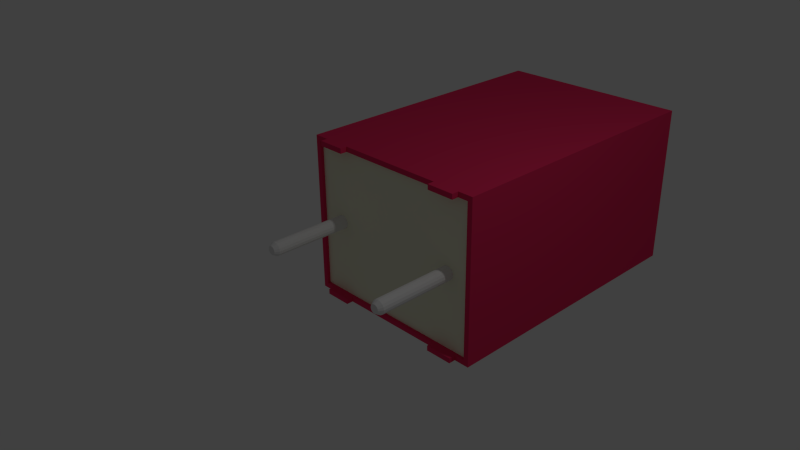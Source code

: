 # Source: 100nF_250V_WIMA_RED.blend  (saved by Blender 2.73.0; exported with 4.5.12 LTS)
import bpy
from mathutils import Matrix  # noqa: F401  (used for matrix-valued properties, if any)

bpy.ops.wm.read_factory_settings(use_empty=True)
scene = bpy.context.scene
scene.name = 'Scene'

# ---- collections
col_collection_1 = bpy.data.collections.new('Collection 1'); scene.collection.children.link(col_collection_1)

# ---- materials (node trees are filled in below, after node groups)
mat_shape_011 = bpy.data.materials.new('Shape.011')
mat_shape_011.alpha_threshold = 0.0
mat_shape_011.use_transparent_shadow = False
mat_shape_011.diffuse_color = (0.8333, 0.8333, 0.8333, 1.0)
mat_shape_011.roughness = 0.5
mat_shape_010 = bpy.data.materials.new('Shape.010')
mat_shape_010.alpha_threshold = 0.0
mat_shape_010.use_transparent_shadow = False
mat_shape_010.diffuse_color = (0.8333, 0.8333, 0.8333, 1.0)
mat_shape_010.roughness = 0.5
mat_shape_009 = bpy.data.materials.new('Shape.009')
mat_shape_009.alpha_threshold = 0.0
mat_shape_009.use_transparent_shadow = False
mat_shape_009.diffuse_color = (0.9, 0.9, 0.7, 1.0)
mat_shape_009.roughness = 0.5
mat_shape_008 = bpy.data.materials.new('Shape.008')
mat_shape_008.alpha_threshold = 0.0
mat_shape_008.use_transparent_shadow = False
mat_shape_008.diffuse_color = (0.7866, 0.0307, 0.1154, 1.0)
mat_shape_008.roughness = 0.5
mat_shape_007 = bpy.data.materials.new('Shape.007')
mat_shape_007.alpha_threshold = 0.0
mat_shape_007.use_transparent_shadow = False
mat_shape_007.diffuse_color = (0.7866, 0.0307, 0.1154, 1.0)
mat_shape_007.roughness = 0.5
mat_shape_006 = bpy.data.materials.new('Shape.006')
mat_shape_006.alpha_threshold = 0.0
mat_shape_006.use_transparent_shadow = False
mat_shape_006.diffuse_color = (0.7866, 0.0307, 0.1154, 1.0)
mat_shape_006.roughness = 0.5
mat_shape_005 = bpy.data.materials.new('Shape.005')
mat_shape_005.alpha_threshold = 0.0
mat_shape_005.use_transparent_shadow = False
mat_shape_005.diffuse_color = (0.7866, 0.0307, 0.1154, 1.0)
mat_shape_005.roughness = 0.5
mat_shape_004 = bpy.data.materials.new('Shape.004')
mat_shape_004.alpha_threshold = 0.0
mat_shape_004.use_transparent_shadow = False
mat_shape_004.diffuse_color = (0.7866, 0.0307, 0.1154, 1.0)
mat_shape_004.roughness = 0.5
mat_shape_003 = bpy.data.materials.new('Shape.003')
mat_shape_003.alpha_threshold = 0.0
mat_shape_003.use_transparent_shadow = False
mat_shape_003.diffuse_color = (1.0, 1.0, 1.0, 1.0)
mat_shape_003.roughness = 0.5
mat_shape_002 = bpy.data.materials.new('Shape.002')
mat_shape_002.alpha_threshold = 0.0
mat_shape_002.use_transparent_shadow = False
mat_shape_002.diffuse_color = (1.0, 1.0, 1.0, 1.0)
mat_shape_002.roughness = 0.5
mat_shape_001 = bpy.data.materials.new('Shape.001')
mat_shape_001.alpha_threshold = 0.0
mat_shape_001.use_transparent_shadow = False
mat_shape_001.diffuse_color = (1.0, 1.0, 1.0, 1.0)
mat_shape_001.roughness = 0.5
mat_shape = bpy.data.materials.new('Shape')
mat_shape.alpha_threshold = 0.0
mat_shape.use_transparent_shadow = False
mat_shape.diffuse_color = (1.0, 1.0, 1.0, 1.0)
mat_shape.roughness = 0.5

# ---- material node trees

# ---- world
world_world = bpy.data.worlds.new('World'); scene.world = world_world
world_world.color = (0.05088, 0.05088, 0.05088)
world_world.use_sun_shadow = False
world_world.sun_shadow_jitter_overblur = 0.0
world_world.cycles.sampling_method = 'MANUAL'
world_world.cycles.sample_map_resolution = 256

# ---- cameras
cam_camera = bpy.data.cameras.new('Camera')
cam_camera.clip_end = 100.0
cam_camera.lens = 35.0
cam_camera.sensor_width = 32.0
cam_camera.sensor_height = 18.0
cam_camera.ortho_scale = 7.314
cam_camera.dof.focus_distance = 0.0
cam_camera.dof.aperture_fstop = 128.0

# ---- lights
light_lamp = bpy.data.lights.new('Lamp', 'POINT')
light_lamp.transmission_factor = 0.0
light_lamp.cutoff_distance = 30.0
light_lamp.energy = 100.0
light_lamp.shadow_buffer_clip_start = 1.001
light_lamp.shadow_soft_size = 0.1
light_lamp.shadow_maximum_resolution = 0.006
light_lamp.use_absolute_resolution = True
light_lamp.cycles.use_multiple_importance_sampling = False

# ---- meshes
me_shapeindexedfaceset = bpy.data.meshes.new('ShapeIndexedFaceSet')
me_shapeindexedfaceset.from_pydata([(0.0, 0.0, 0.0), (1.1, 7.259e-17, 0.3253), (1.092, -0.03827, 0.3253), (1.071, -0.07071, 0.3253), (1.038, -0.09239, 0.3253), (1.0, -0.1, 0.3253), (0.9617, -0.09239, 0.3253), (0.9293, -0.07071, 0.3253), (0.9076, -0.03827, 0.3253), (0.9, 6.035e-17, 0.3253), (0.9076, 0.03827, 0.3253), (0.9293, 0.07071, 0.3253), (0.9617, 0.09239, 0.3253), (1.0, 0.1, 0.3253), (1.038, 0.09239, 0.3253), (1.071, 0.07071, 0.3253), (1.092, 0.03827, 0.3253), (1.1, -4.987e-17, -0.8247), (1.092, -0.03827, -0.8247), (1.071, -0.07071, -0.8247), (1.038, -0.09239, -0.8247), (1.0, -0.1, -0.8247), (0.9617, -0.09239, -0.8247), (0.9293, -0.07071, -0.8247), (0.9076, -0.03827, -0.8247), (0.9, -6.211e-17, -0.8247), (0.9076, 0.03827, -0.8247), (0.9293, 0.07071, -0.8247), (0.9617, 0.09239, -0.8247), (1.0, 0.1, -0.8247), (1.038, 0.09239, -0.8247), (1.071, 0.07071, -0.8247), (1.092, 0.03827, -0.8247), (1.063, -4.513e-17, -0.8846), (1.058, -0.02403, -0.8846), (1.044, -0.04441, -0.8846), (1.024, -0.05802, -0.8846), (1.0, -0.0628, -0.8846), (0.976, -0.05802, -0.8846), (0.9556, -0.04441, -0.8846), (0.942, -0.02403, -0.8846), (0.9372, -6.317e-17, -0.8846), (0.942, 0.02403, -0.8846), (0.9556, 0.04441, -0.8846), (0.976, 0.05802, -0.8846), (1.0, 0.0628, -0.8846), (1.024, 0.05802, -0.8846), (1.044, 0.04441, -0.8846), (1.058, 0.02403, -0.8846)], [], [(1, 2, 18, 17), (1, 16, 15), (1, 15, 14), (1, 14, 13), (1, 13, 12), (1, 12, 11), (1, 11, 10), (1, 10, 9), (1, 9, 8), (1, 8, 7), (1, 7, 6), (1, 6, 5), (1, 5, 4), (1, 4, 3), (1, 3, 2), (1, 17, 32, 16), (2, 3, 19, 18), (3, 4, 20, 19), (4, 5, 21, 20), (5, 6, 22, 21), (6, 7, 23, 22), (7, 8, 24, 23), (8, 9, 25, 24), (9, 10, 26, 25), (10, 11, 27, 26), (11, 12, 28, 27), (12, 13, 29, 28), (13, 14, 30, 29), (14, 15, 31, 30), (15, 16, 32, 31), (17, 18, 34, 33), (17, 33, 48, 32), (18, 19, 35, 34), (19, 20, 36, 35), (20, 21, 37, 36), (21, 22, 38, 37), (22, 23, 39, 38), (23, 24, 40, 39), (24, 25, 41, 40), (25, 26, 42, 41), (26, 27, 43, 42), (27, 28, 44, 43), (28, 29, 45, 44), (29, 30, 46, 45), (30, 31, 47, 46), (31, 32, 48, 47), (33, 34, 35), (33, 35, 36), (33, 36, 37), (33, 37, 38), (33, 38, 39), (33, 39, 40), (33, 40, 41), (33, 41, 42), (33, 42, 43), (33, 43, 44), (33, 44, 45), (33, 45, 46), (33, 46, 47), (33, 47, 48)])
me_shapeindexedfaceset.materials.append(mat_shape_011)
me_shapeindexedfaceset.use_remesh_preserve_volume = False
me_shapeindexedfaceset.use_remesh_preserve_attributes = False
me_shapeindexedfaceset.use_mirror_vertex_groups = False
me_shapeindexedfaceset.update()
me_shapeindexedfaceset_011 = bpy.data.meshes.new('ShapeIndexedFaceSet.011')
me_shapeindexedfaceset_011.from_pydata([(0.0, 0.0, 0.0), (-0.9, 7.259e-17, 0.3253), (-0.9076, -0.03827, 0.3253), (-0.9293, -0.07071, 0.3253), (-0.9617, -0.09239, 0.3253), (-1.0, -0.1, 0.3253), (-1.038, -0.09239, 0.3253), (-1.071, -0.07071, 0.3253), (-1.092, -0.03827, 0.3253), (-1.1, 6.035e-17, 0.3253), (-1.092, 0.03827, 0.3253), (-1.071, 0.07071, 0.3253), (-1.038, 0.09239, 0.3253), (-1.0, 0.1, 0.3253), (-0.9617, 0.09239, 0.3253), (-0.9293, 0.07071, 0.3253), (-0.9076, 0.03827, 0.3253), (-0.9, -4.987e-17, -0.8247), (-0.9076, -0.03827, -0.8247), (-0.9293, -0.07071, -0.8247), (-0.9617, -0.09239, -0.8247), (-1.0, -0.1, -0.8247), (-1.038, -0.09239, -0.8247), (-1.071, -0.07071, -0.8247), (-1.092, -0.03827, -0.8247), (-1.1, -6.211e-17, -0.8247), (-1.092, 0.03827, -0.8247), (-1.071, 0.07071, -0.8247), (-1.038, 0.09239, -0.8247), (-1.0, 0.1, -0.8247), (-0.9617, 0.09239, -0.8247), (-0.9293, 0.07071, -0.8247), (-0.9076, 0.03827, -0.8247), (-0.9372, -9.724e-17, -0.8846), (-0.942, -0.02403, -0.8846), (-0.9556, -0.04441, -0.8846), (-0.976, -0.05802, -0.8846), (-1.0, -0.0628, -0.8846), (-1.024, -0.05802, -0.8846), (-1.044, -0.04441, -0.8846), (-1.058, -0.02403, -0.8846), (-1.063, -6.317e-17, -0.8846), (-1.058, 0.02403, -0.8846), (-1.044, 0.04441, -0.8846), (-1.024, 0.05802, -0.8846), (-1.0, 0.0628, -0.8846), (-0.976, 0.05802, -0.8846), (-0.9556, 0.04441, -0.8846), (-0.942, 0.02403, -0.8846)], [], [(1, 2, 18, 17), (1, 16, 15), (1, 15, 14), (1, 14, 13), (1, 13, 12), (1, 12, 11), (1, 11, 10), (1, 10, 9), (1, 9, 8), (1, 8, 7), (1, 7, 6), (1, 6, 5), (1, 5, 4), (1, 4, 3), (1, 3, 2), (1, 17, 32, 16), (2, 3, 19, 18), (3, 4, 20, 19), (4, 5, 21, 20), (5, 6, 22, 21), (6, 7, 23, 22), (7, 8, 24, 23), (8, 9, 25, 24), (9, 10, 26, 25), (10, 11, 27, 26), (11, 12, 28, 27), (12, 13, 29, 28), (13, 14, 30, 29), (14, 15, 31, 30), (15, 16, 32, 31), (17, 18, 34, 33), (17, 33, 48, 32), (18, 19, 35, 34), (19, 20, 36, 35), (20, 21, 37, 36), (21, 22, 38, 37), (22, 23, 39, 38), (23, 24, 40, 39), (24, 25, 41, 40), (25, 26, 42, 41), (26, 27, 43, 42), (27, 28, 44, 43), (28, 29, 45, 44), (29, 30, 46, 45), (30, 31, 47, 46), (31, 32, 48, 47), (33, 34, 35), (33, 35, 36), (33, 36, 37), (33, 37, 38), (33, 38, 39), (33, 39, 40), (33, 40, 41), (33, 41, 42), (33, 42, 43), (33, 43, 44), (33, 44, 45), (33, 45, 46), (33, 46, 47), (33, 47, 48)])
me_shapeindexedfaceset_011.materials.append(mat_shape_010)
me_shapeindexedfaceset_011.use_remesh_preserve_volume = False
me_shapeindexedfaceset_011.use_remesh_preserve_attributes = False
me_shapeindexedfaceset_011.use_mirror_vertex_groups = False
me_shapeindexedfaceset_011.update()
me_shapeindexedfaceset_010 = bpy.data.meshes.new('ShapeIndexedFaceSet.010')
me_shapeindexedfaceset_010.from_pydata([(0.0, 0.0, 0.0), (-1.35, -1.105, 0.3253), (-1.35, 1.105, 0.3253), (1.35, 1.105, 0.3253), (1.35, -1.105, 0.3253)], [], [(1, 2, 3, 4)])
me_shapeindexedfaceset_010.materials.append(mat_shape_009)
me_shapeindexedfaceset_010.use_remesh_preserve_volume = False
me_shapeindexedfaceset_010.use_remesh_preserve_attributes = False
me_shapeindexedfaceset_010.use_mirror_vertex_groups = False
me_shapeindexedfaceset_010.update()
me_shapeindexedfaceset_009 = bpy.data.meshes.new('ShapeIndexedFaceSet.009')
me_shapeindexedfaceset_009.from_pydata([(0.0, 0.0, 0.0), (-1.425, -1.18, 4.505), (-1.425, 1.18, 4.505), (1.425, 1.18, 4.505), (1.425, -1.18, 4.505), (-1.425, -1.18, 0.2753), (-1.425, 1.18, 0.2753), (1.425, 1.18, 0.2753), (1.425, -1.18, 0.2753), (-1.35, -1.105, 0.2753), (-1.35, 1.105, 0.2753), (1.35, 1.105, 0.2753), (1.35, -1.105, 0.2753), (-1.35, -1.105, 0.3253), (-1.35, 1.105, 0.3253), (1.35, 1.105, 0.3253), (1.35, -1.105, 0.3253)], [], [(1, 2, 6, 5), (1, 4, 3, 2), (1, 5, 8, 4), (2, 3, 7, 6), (3, 4, 8, 7), (5, 6, 10, 9), (5, 9, 12, 8), (6, 7, 11, 10), (7, 8, 12, 11), (9, 10, 14, 13), (9, 13, 16, 12), (10, 11, 15, 14), (11, 12, 16, 15)])
me_shapeindexedfaceset_009.materials.append(mat_shape_008)
me_shapeindexedfaceset_009.use_remesh_preserve_volume = False
me_shapeindexedfaceset_009.use_remesh_preserve_attributes = False
me_shapeindexedfaceset_009.use_mirror_vertex_groups = False
me_shapeindexedfaceset_009.update()
me_shapeindexedfaceset_008 = bpy.data.meshes.new('ShapeIndexedFaceSet.008')
me_shapeindexedfaceset_008.from_pydata([(0.0, 0.0, 0.0), (0.8, 1.105, 0.2753), (0.8, 1.18, 0.2753), (1.2, 1.18, 0.2753), (1.2, 1.105, 0.2753), (0.8, 1.105, 0.1753), (0.8, 1.18, 0.1753), (1.2, 1.18, 0.1753), (1.2, 1.105, 0.1753)], [], [(1, 2, 6, 5), (1, 4, 3, 2), (1, 5, 8, 4), (2, 3, 7, 6), (3, 4, 8, 7), (5, 6, 7, 8)])
me_shapeindexedfaceset_008.materials.append(mat_shape_007)
me_shapeindexedfaceset_008.use_remesh_preserve_volume = False
me_shapeindexedfaceset_008.use_remesh_preserve_attributes = False
me_shapeindexedfaceset_008.use_mirror_vertex_groups = False
me_shapeindexedfaceset_008.update()
me_shapeindexedfaceset_007 = bpy.data.meshes.new('ShapeIndexedFaceSet.007')
me_shapeindexedfaceset_007.from_pydata([(0.0, 0.0, 0.0), (-1.2, 1.105, 0.2753), (-1.2, 1.18, 0.2753), (-0.8, 1.18, 0.2753), (-0.8, 1.105, 0.2753), (-1.2, 1.105, 0.1753), (-1.2, 1.18, 0.1753), (-0.8, 1.18, 0.1753), (-0.8, 1.105, 0.1753)], [], [(1, 2, 6, 5), (1, 4, 3, 2), (1, 5, 8, 4), (2, 3, 7, 6), (3, 4, 8, 7), (5, 6, 7, 8)])
me_shapeindexedfaceset_007.materials.append(mat_shape_006)
me_shapeindexedfaceset_007.use_remesh_preserve_volume = False
me_shapeindexedfaceset_007.use_remesh_preserve_attributes = False
me_shapeindexedfaceset_007.use_mirror_vertex_groups = False
me_shapeindexedfaceset_007.update()
me_shapeindexedfaceset_006 = bpy.data.meshes.new('ShapeIndexedFaceSet.006')
me_shapeindexedfaceset_006.from_pydata([(0.0, 0.0, 0.0), (0.8, -1.18, 0.2753), (0.8, -1.105, 0.2753), (1.2, -1.105, 0.2753), (1.2, -1.18, 0.2753), (0.8, -1.18, 0.1753), (0.8, -1.105, 0.1753), (1.2, -1.105, 0.1753), (1.2, -1.18, 0.1753)], [], [(1, 2, 6, 5), (1, 4, 3, 2), (1, 5, 8, 4), (2, 3, 7, 6), (3, 4, 8, 7), (5, 6, 7, 8)])
me_shapeindexedfaceset_006.materials.append(mat_shape_005)
me_shapeindexedfaceset_006.use_remesh_preserve_volume = False
me_shapeindexedfaceset_006.use_remesh_preserve_attributes = False
me_shapeindexedfaceset_006.use_mirror_vertex_groups = False
me_shapeindexedfaceset_006.update()
me_shapeindexedfaceset_005 = bpy.data.meshes.new('ShapeIndexedFaceSet.005')
me_shapeindexedfaceset_005.from_pydata([(0.0, 0.0, 0.0), (-1.2, -1.18, 0.2753), (-1.2, -1.105, 0.2753), (-0.8, -1.105, 0.2753), (-0.8, -1.18, 0.2753), (-1.2, -1.18, 0.1753), (-1.2, -1.105, 0.1753), (-0.8, -1.105, 0.1753), (-0.8, -1.18, 0.1753)], [], [(1, 2, 6, 5), (1, 4, 3, 2), (1, 5, 8, 4), (2, 3, 7, 6), (3, 4, 8, 7), (5, 6, 7, 8)])
me_shapeindexedfaceset_005.materials.append(mat_shape_004)
me_shapeindexedfaceset_005.use_remesh_preserve_volume = False
me_shapeindexedfaceset_005.use_remesh_preserve_attributes = False
me_shapeindexedfaceset_005.use_mirror_vertex_groups = False
me_shapeindexedfaceset_005.update()
me_shapeindexedfaceset_004 = bpy.data.meshes.new('ShapeIndexedFaceSet.004')
me_shapeindexedfaceset_004.from_pydata([(0.0, 0.0, 0.0), (-0.5721, -1.184, 3.502), (-0.6957, -1.184, 3.502), (-0.742, -1.184, 3.492), (-0.758, -1.184, 3.454), (-0.6957, -1.184, 3.407), (-0.6457, -1.184, 3.407), (-0.6787, -1.184, 3.15), (-0.7505, -1.184, 3.364), (-0.8487, -1.184, 3.364), (-0.9204, -1.184, 3.15), (-0.9544, -1.184, 3.407), (-0.9091, -1.184, 3.407), (-0.8458, -1.184, 3.454), (-0.9091, -1.184, 3.502), (-1.033, -1.184, 3.502), (-1.079, -1.184, 3.491), (-1.095, -1.184, 3.453), (-1.052, -1.184, 3.407), (-0.9931, -1.184, 2.951), (-0.8883, -1.184, 2.951), (-0.8024, -1.184, 3.213), (-0.7146, -1.184, 2.951), (-0.6108, -1.184, 2.951), (-0.5541, -1.184, 3.407), (-0.5098, -1.184, 3.454), (-0.5721, -1.089, 3.502), (-0.6957, -1.089, 3.502), (-0.742, -1.089, 3.492), (-0.758, -1.089, 3.454), (-0.6957, -1.089, 3.407), (-0.6457, -1.089, 3.407), (-0.6787, -1.089, 3.15), (-0.7505, -1.089, 3.364), (-0.8487, -1.089, 3.364), (-0.9204, -1.089, 3.15), (-0.9544, -1.089, 3.407), (-0.9091, -1.089, 3.407), (-0.8458, -1.089, 3.454), (-0.9091, -1.089, 3.502), (-1.033, -1.089, 3.502), (-1.079, -1.089, 3.491), (-1.095, -1.089, 3.453), (-1.052, -1.089, 3.407), (-0.9931, -1.089, 2.951), (-0.8883, -1.089, 2.951), (-0.8024, -1.089, 3.213), (-0.7146, -1.089, 2.951), (-0.6108, -1.089, 2.951), (-0.5541, -1.089, 3.407), (-0.5098, -1.089, 3.454), (-0.09347, -1.184, 3.046), (-0.1888, -1.184, 3.046), (-0.1888, -1.184, 3.407), (-0.09347, -1.184, 3.407), (-0.03116, -1.184, 3.454), (-0.04721, -1.184, 3.492), (-0.09347, -1.184, 3.502), (-0.3786, -1.184, 3.502), (-0.4248, -1.184, 3.492), (-0.4409, -1.184, 3.454), (-0.3786, -1.184, 3.407), (-0.2832, -1.184, 3.407), (-0.2832, -1.184, 3.046), (-0.3786, -1.184, 3.046), (-0.4248, -1.184, 3.036), (-0.4409, -1.184, 2.998), (-0.3786, -1.184, 2.951), (-0.09347, -1.184, 2.951), (-0.03116, -1.184, 2.998), (-0.04721, -1.184, 3.036), (-0.09347, -1.089, 3.046), (-0.1888, -1.089, 3.046), (-0.1888, -1.089, 3.407), (-0.09347, -1.089, 3.407), (-0.03116, -1.089, 3.454), (-0.04721, -1.089, 3.492), (-0.09347, -1.089, 3.502), (-0.3786, -1.089, 3.502), (-0.4248, -1.089, 3.492), (-0.4409, -1.089, 3.454), (-0.3786, -1.089, 3.407), (-0.2832, -1.089, 3.407), (-0.2832, -1.089, 3.046), (-0.3786, -1.089, 3.046), (-0.4248, -1.089, 3.036), (-0.4409, -1.089, 2.998), (-0.3786, -1.089, 2.951), (-0.09347, -1.089, 2.951), (-0.03116, -1.089, 2.998), (-0.04721, -1.089, 3.036), (0.388, -1.184, 2.998), (0.4503, -1.184, 2.951), (0.573, -1.184, 2.951), (0.6353, -1.184, 2.998), (0.5777, -1.184, 3.046), (0.5777, -1.184, 3.407), (0.6268, -1.184, 3.454), (0.5645, -1.184, 3.502), (0.4607, -1.184, 3.502), (0.3332, -1.184, 3.22), (0.203, -1.184, 3.502), (0.09628, -1.184, 3.502), (0.05097, -1.184, 3.487), (0.03775, -1.184, 3.454), (0.08684, -1.184, 3.406), (0.08684, -1.184, 3.046), (0.02925, -1.184, 2.998), (0.0925, -1.184, 2.951), (0.2143, -1.184, 2.951), (0.2766, -1.184, 2.998), (0.261, -1.184, 3.036), (0.2143, -1.184, 3.046), (0.1812, -1.184, 3.046), (0.1812, -1.184, 3.318), (0.2926, -1.184, 3.081), (0.3785, -1.184, 3.081), (0.4833, -1.184, 3.318), (0.4833, -1.184, 3.046), (0.4503, -1.184, 3.046), (0.404, -1.184, 3.036), (0.388, -1.089, 2.998), (0.4503, -1.089, 2.951), (0.573, -1.089, 2.951), (0.6353, -1.089, 2.998), (0.5777, -1.089, 3.046), (0.5777, -1.089, 3.407), (0.6268, -1.089, 3.454), (0.5645, -1.089, 3.502), (0.4607, -1.089, 3.502), (0.3332, -1.089, 3.22), (0.203, -1.089, 3.502), (0.09628, -1.089, 3.502), (0.05097, -1.089, 3.487), (0.03775, -1.089, 3.454), (0.08684, -1.089, 3.406), (0.08684, -1.089, 3.046), (0.02925, -1.089, 2.998), (0.0925, -1.089, 2.951), (0.2143, -1.089, 2.951), (0.2766, -1.089, 2.998), (0.261, -1.089, 3.036), (0.2143, -1.089, 3.046), (0.1812, -1.089, 3.046), (0.1812, -1.089, 3.318), (0.2926, -1.089, 3.081), (0.3785, -1.089, 3.081), (0.4833, -1.089, 3.318), (0.4833, -1.089, 3.046), (0.4503, -1.089, 3.046), (0.404, -1.089, 3.036), (0.944, -1.184, 2.998), (1.006, -1.184, 2.951), (1.138, -1.184, 2.951), (1.2, -1.184, 2.998), (1.136, -1.184, 3.046), (0.9478, -1.184, 3.502), (0.7439, -1.184, 3.502), (0.6971, -1.184, 3.492), (0.6806, -1.184, 3.454), (0.7439, -1.184, 3.407), (0.8033, -1.184, 3.407), (0.657, -1.184, 3.046), (0.6103, -1.184, 3.036), (0.5938, -1.184, 2.998), (0.6561, -1.184, 2.951), (0.7816, -1.184, 2.951), (0.8439, -1.184, 2.998), (0.7816, -1.184, 3.046), (0.7599, -1.184, 3.046), (0.7816, -1.184, 3.1), (1.006, -1.184, 3.1), (1.028, -1.184, 3.046), (1.006, -1.184, 3.046), (0.96, -1.184, 3.036), (0.9676, -1.184, 3.195), (0.8194, -1.184, 3.195), (0.894, -1.184, 3.376), (0.944, -1.089, 2.998), (1.006, -1.089, 2.951), (1.138, -1.089, 2.951), (1.2, -1.089, 2.998), (1.136, -1.089, 3.046), (0.9478, -1.089, 3.502), (0.7439, -1.089, 3.502), (0.6971, -1.089, 3.492), (0.6806, -1.089, 3.454), (0.7439, -1.089, 3.407), (0.8033, -1.089, 3.407), (0.657, -1.089, 3.046), (0.6103, -1.089, 3.036), (0.5938, -1.089, 2.998), (0.6561, -1.089, 2.951), (0.7816, -1.089, 2.951), (0.8439, -1.089, 2.998), (0.7816, -1.089, 3.046), (0.7599, -1.089, 3.046), (0.7816, -1.089, 3.1), (1.006, -1.089, 3.1), (1.028, -1.089, 3.046), (1.006, -1.089, 3.046), (0.96, -1.089, 3.036), (0.9676, -1.089, 3.195), (0.8194, -1.089, 3.195), (0.894, -1.089, 3.376)], [], [(1, 2, 6, 24), (1, 24, 25), (1, 25, 50, 26), (1, 26, 27, 2), (2, 3, 4, 5), (2, 5, 6), (2, 27, 28, 3), (3, 28, 29, 4), (4, 29, 30, 5), (5, 30, 31, 6), (6, 7, 23, 24), (6, 31, 32, 7), (7, 8, 21, 22), (7, 22, 23), (7, 32, 33, 8), (8, 9, 21), (8, 33, 34, 9), (9, 10, 20, 21), (9, 34, 35, 10), (10, 11, 18, 19), (10, 19, 20), (10, 35, 36, 11), (11, 12, 13, 14), (11, 14, 15, 18), (11, 36, 37, 12), (12, 37, 38, 13), (13, 38, 39, 14), (14, 39, 40, 15), (15, 16, 17, 18), (15, 40, 41, 16), (16, 41, 42, 17), (17, 42, 43, 18), (18, 43, 44, 19), (19, 44, 45, 20), (20, 45, 46, 21), (21, 46, 47, 22), (22, 47, 48, 23), (23, 48, 49, 24), (24, 49, 50, 25), (26, 49, 31, 27), (26, 50, 49), (27, 30, 29, 28), (27, 31, 30), (31, 49, 48, 32), (32, 47, 46, 33), (32, 48, 47), (33, 46, 34), (34, 46, 45, 35), (35, 44, 43, 36), (35, 45, 44), (36, 39, 38, 37), (36, 43, 40, 39), (40, 43, 42, 41), (51, 52, 68), (51, 68, 69, 70), (51, 70, 90, 71), (51, 71, 72, 52), (52, 53, 62, 63), (52, 63, 67, 68), (52, 72, 73, 53), (53, 54, 57), (53, 57, 58, 62), (53, 73, 74, 54), (54, 55, 56, 57), (54, 74, 75, 55), (55, 75, 76, 56), (56, 76, 77, 57), (57, 77, 78, 58), (58, 59, 60, 61), (58, 61, 62), (58, 78, 79, 59), (59, 79, 80, 60), (60, 80, 81, 61), (61, 81, 82, 62), (62, 82, 83, 63), (63, 64, 67), (63, 83, 84, 64), (64, 65, 66, 67), (64, 84, 85, 65), (65, 85, 86, 66), (66, 86, 87, 67), (67, 87, 88, 68), (68, 88, 89, 69), (69, 89, 90, 70), (71, 88, 72), (71, 90, 89, 88), (72, 83, 82, 73), (72, 88, 87, 83), (73, 77, 74), (73, 82, 78, 77), (74, 77, 76, 75), (78, 81, 80, 79), (78, 82, 81), (83, 87, 84), (84, 87, 86, 85), (91, 92, 119, 120), (91, 120, 150, 121), (91, 121, 122, 92), (92, 93, 95, 118), (92, 118, 119), (92, 122, 123, 93), (93, 94, 95), (93, 123, 124, 94), (94, 124, 125, 95), (95, 96, 117, 118), (95, 125, 126, 96), (96, 97, 98), (96, 98, 99, 117), (96, 126, 127, 97), (97, 127, 128, 98), (98, 128, 129, 99), (99, 100, 116, 117), (99, 129, 130, 100), (100, 101, 114, 115), (100, 115, 116), (100, 130, 131, 101), (101, 102, 105, 114), (101, 131, 132, 102), (102, 103, 104, 105), (102, 132, 133, 103), (103, 133, 134, 104), (104, 134, 135, 105), (105, 106, 113, 114), (105, 135, 136, 106), (106, 107, 108), (106, 108, 109, 113), (106, 136, 137, 107), (107, 137, 138, 108), (108, 138, 139, 109), (109, 110, 111, 112), (109, 112, 113), (109, 139, 140, 110), (110, 140, 141, 111), (111, 141, 142, 112), (112, 142, 143, 113), (113, 143, 144, 114), (114, 144, 145, 115), (115, 145, 146, 116), (116, 146, 147, 117), (117, 147, 148, 118), (118, 148, 149, 119), (119, 149, 150, 120), (121, 150, 149, 122), (122, 148, 125, 123), (122, 149, 148), (123, 125, 124), (125, 148, 147, 126), (126, 128, 127), (126, 147, 129, 128), (129, 147, 146, 130), (130, 145, 144, 131), (130, 146, 145), (131, 144, 135, 132), (132, 135, 134, 133), (135, 144, 143, 136), (136, 138, 137), (136, 143, 139, 138), (139, 142, 141, 140), (139, 143, 142), (151, 152, 173, 174), (151, 174, 201, 178), (151, 178, 179, 152), (152, 153, 155, 172), (152, 172, 173), (152, 179, 180, 153), (153, 154, 155), (153, 180, 181, 154), (154, 181, 182, 155), (155, 156, 175, 171), (155, 171, 172), (155, 182, 183, 156), (156, 157, 161, 177), (156, 177, 175), (156, 183, 184, 157), (157, 158, 159, 160), (157, 160, 161), (157, 184, 185, 158), (158, 185, 186, 159), (159, 186, 187, 160), (160, 187, 188, 161), (161, 162, 170, 176), (161, 176, 177), (161, 188, 189, 162), (162, 163, 164, 165), (162, 165, 166, 169), (162, 169, 170), (162, 189, 190, 163), (163, 190, 191, 164), (164, 191, 192, 165), (165, 192, 193, 166), (166, 167, 168, 169), (166, 193, 194, 167), (167, 194, 195, 168), (168, 195, 196, 169), (169, 196, 197, 170), (170, 171, 175, 176), (170, 197, 198, 171), (171, 198, 199, 172), (172, 199, 200, 173), (173, 200, 201, 174), (175, 177, 204, 202), (175, 202, 203, 176), (176, 203, 204, 177), (178, 201, 200, 179), (179, 199, 182, 180), (179, 200, 199), (180, 182, 181), (182, 198, 202, 183), (182, 199, 198), (183, 202, 204), (183, 204, 188, 184), (184, 187, 186, 185), (184, 188, 187), (188, 203, 197, 189), (188, 204, 203), (189, 192, 191, 190), (189, 196, 193, 192), (189, 197, 196), (193, 196, 195, 194), (197, 203, 202, 198)])
me_shapeindexedfaceset_004.materials.append(mat_shape_003)
me_shapeindexedfaceset_004.use_remesh_preserve_volume = False
me_shapeindexedfaceset_004.use_remesh_preserve_attributes = False
me_shapeindexedfaceset_004.use_mirror_vertex_groups = False
me_shapeindexedfaceset_004.update()
me_shapeindexedfaceset_003 = bpy.data.meshes.new('ShapeIndexedFaceSet.003')
me_shapeindexedfaceset_003.from_pydata([(0.0, 0.0, 0.0), (-0.5139, -1.184, 2.729), (-0.6199, -1.184, 2.693), (-0.6836, -1.184, 2.604), (-0.7032, -1.184, 2.485), (-0.7032, -1.184, 2.402), (-0.6548, -1.184, 2.23), (-0.5139, -1.184, 2.159), (-0.4078, -1.184, 2.194), (-0.3441, -1.184, 2.283), (-0.3245, -1.184, 2.402), (-0.3245, -1.184, 2.485), (-0.3729, -1.184, 2.658), (-0.616, -1.184, 2.491), (-0.588, -1.184, 2.6), (-0.5139, -1.184, 2.641), (-0.4397, -1.184, 2.6), (-0.4118, -1.184, 2.491), (-0.4118, -1.184, 2.396), (-0.4397, -1.184, 2.287), (-0.5139, -1.184, 2.246), (-0.588, -1.184, 2.287), (-0.616, -1.184, 2.396), (-0.5139, -1.097, 2.729), (-0.6199, -1.097, 2.693), (-0.6836, -1.097, 2.604), (-0.7032, -1.097, 2.485), (-0.7032, -1.097, 2.402), (-0.6548, -1.097, 2.23), (-0.5139, -1.097, 2.159), (-0.4078, -1.097, 2.194), (-0.3441, -1.097, 2.283), (-0.3245, -1.097, 2.402), (-0.3245, -1.097, 2.485), (-0.3729, -1.097, 2.658), (-0.616, -1.097, 2.491), (-0.588, -1.097, 2.6), (-0.5139, -1.097, 2.641), (-0.4397, -1.097, 2.6), (-0.4118, -1.097, 2.491), (-0.4118, -1.097, 2.396), (-0.4397, -1.097, 2.287), (-0.5139, -1.097, 2.246), (-0.588, -1.097, 2.287), (-0.616, -1.097, 2.396), (-0.06099, -1.184, 2.289), (-0.1212, -1.184, 2.075), (-0.1238, -1.184, 2.059), (-0.116, -1.184, 2.042), (-0.09676, -1.184, 2.034), (-0.06884, -1.184, 2.055), (0.05419, -1.184, 2.289), (-0.06099, -1.097, 2.289), (-0.1212, -1.097, 2.075), (-0.1238, -1.097, 2.059), (-0.116, -1.097, 2.042), (-0.09676, -1.097, 2.034), (-0.06884, -1.097, 2.055), (0.05419, -1.097, 2.289), (0.3439, -1.184, 2.216), (0.4015, -1.184, 2.172), (0.665, -1.184, 2.172), (0.7226, -1.184, 2.216), (0.665, -1.184, 2.259), (0.5769, -1.184, 2.259), (0.5769, -1.184, 2.729), (0.4905, -1.184, 2.729), (0.3727, -1.184, 2.648), (0.3517, -1.184, 2.629), (0.3456, -1.184, 2.606), (0.3565, -1.184, 2.58), (0.3823, -1.184, 2.571), (0.4181, -1.184, 2.582), (0.4896, -1.184, 2.633), (0.4896, -1.184, 2.259), (0.4015, -1.184, 2.259), (0.3587, -1.184, 2.25), (0.3439, -1.097, 2.216), (0.4015, -1.097, 2.172), (0.665, -1.097, 2.172), (0.7226, -1.097, 2.216), (0.665, -1.097, 2.259), (0.5769, -1.097, 2.259), (0.5769, -1.097, 2.729), (0.4905, -1.097, 2.729), (0.3727, -1.097, 2.648), (0.3517, -1.097, 2.629), (0.3456, -1.097, 2.606), (0.3565, -1.097, 2.58), (0.3823, -1.097, 2.571), (0.4181, -1.097, 2.582), (0.4896, -1.097, 2.633), (0.4896, -1.097, 2.259), (0.4015, -1.097, 2.259), (0.3587, -1.097, 2.25)], [], [(1, 2, 14, 15), (1, 12, 34, 23), (1, 15, 16, 12), (1, 23, 24, 2), (2, 3, 14), (2, 24, 25, 3), (3, 4, 13, 14), (3, 25, 26, 4), (4, 5, 22, 13), (4, 26, 27, 5), (5, 6, 21, 22), (5, 27, 28, 6), (6, 7, 20, 21), (6, 28, 29, 7), (7, 8, 19, 20), (7, 29, 30, 8), (8, 9, 19), (8, 30, 31, 9), (9, 10, 18, 19), (9, 31, 32, 10), (10, 11, 17, 18), (10, 32, 33, 11), (11, 12, 16, 17), (11, 33, 34, 12), (13, 22, 44, 35), (13, 35, 36, 14), (14, 36, 37, 15), (15, 37, 38, 16), (16, 38, 39, 17), (17, 39, 40, 18), (18, 40, 41, 19), (19, 41, 42, 20), (20, 42, 43, 21), (21, 43, 44, 22), (23, 34, 38, 37), (23, 37, 36, 24), (24, 36, 25), (25, 36, 35, 26), (26, 35, 44, 27), (27, 44, 43, 28), (28, 43, 42, 29), (29, 42, 41, 30), (30, 41, 31), (31, 41, 40, 32), (32, 40, 39, 33), (33, 39, 38, 34), (45, 46, 50, 51), (45, 51, 58, 52), (45, 52, 53, 46), (46, 47, 49, 50), (46, 53, 54, 47), (47, 48, 49), (47, 54, 55, 48), (48, 55, 56, 49), (49, 56, 57, 50), (50, 57, 58, 51), (52, 58, 57, 53), (53, 57, 56, 54), (54, 56, 55), (59, 60, 75, 76), (59, 76, 94, 77), (59, 77, 78, 60), (60, 61, 64, 74), (60, 74, 75), (60, 78, 79, 61), (61, 62, 63, 64), (61, 79, 80, 62), (62, 80, 81, 63), (63, 81, 82, 64), (64, 65, 73, 74), (64, 82, 83, 65), (65, 66, 73), (65, 83, 84, 66), (66, 67, 72, 73), (66, 84, 85, 67), (67, 68, 71, 72), (67, 85, 86, 68), (68, 69, 70, 71), (68, 86, 87, 69), (69, 87, 88, 70), (70, 88, 89, 71), (71, 89, 90, 72), (72, 90, 91, 73), (73, 91, 92, 74), (74, 92, 93, 75), (75, 93, 94, 76), (77, 94, 93, 78), (78, 92, 82, 79), (78, 93, 92), (79, 82, 81, 80), (82, 92, 91, 83), (83, 91, 84), (84, 91, 90, 85), (85, 90, 89, 86), (86, 89, 88, 87)])
me_shapeindexedfaceset_003.materials.append(mat_shape_002)
me_shapeindexedfaceset_003.use_remesh_preserve_volume = False
me_shapeindexedfaceset_003.use_remesh_preserve_attributes = False
me_shapeindexedfaceset_003.use_mirror_vertex_groups = False
me_shapeindexedfaceset_003.update()
me_shapeindexedfaceset_002 = bpy.data.meshes.new('ShapeIndexedFaceSet.002')
me_shapeindexedfaceset_002.from_pydata([(0.0, 0.0, 0.0), (-0.4258, -1.198, 1.622), (-0.4795, -1.198, 1.744), (-0.6132, -1.198, 1.793), (-0.7483, -1.198, 1.745), (-0.8033, -1.198, 1.645), (-0.7901, -1.198, 1.616), (-0.7593, -1.198, 1.603), (-0.732, -1.198, 1.614), (-0.7149, -1.198, 1.639), (-0.6995, -1.198, 1.669), (-0.6691, -1.198, 1.695), (-0.615, -1.198, 1.705), (-0.5429, -1.198, 1.682), (-0.5138, -1.198, 1.626), (-0.5222, -1.198, 1.598), (-0.5512, -1.198, 1.56), (-0.5895, -1.198, 1.52), (-0.6423, -1.198, 1.472), (-0.6973, -1.198, 1.425), (-0.7606, -1.198, 1.373), (-0.8209, -1.198, 1.324), (-0.8209, -1.198, 1.232), (-0.4215, -1.198, 1.232), (-0.4215, -1.198, 1.309), (-0.4654, -1.198, 1.367), (-0.5094, -1.198, 1.32), (-0.6863, -1.198, 1.32), (-0.5068, -1.198, 1.48), (-0.4421, -1.198, 1.555), (-0.4258, -1.11, 1.622), (-0.4795, -1.11, 1.744), (-0.6132, -1.11, 1.793), (-0.7483, -1.11, 1.745), (-0.8033, -1.11, 1.645), (-0.7901, -1.11, 1.616), (-0.7593, -1.11, 1.603), (-0.732, -1.11, 1.614), (-0.7149, -1.11, 1.639), (-0.6995, -1.11, 1.669), (-0.6691, -1.11, 1.695), (-0.615, -1.11, 1.705), (-0.5429, -1.11, 1.682), (-0.5138, -1.11, 1.626), (-0.5222, -1.11, 1.598), (-0.5512, -1.11, 1.56), (-0.5895, -1.11, 1.52), (-0.6423, -1.11, 1.472), (-0.6973, -1.11, 1.425), (-0.7606, -1.11, 1.373), (-0.8209, -1.11, 1.324), (-0.8209, -1.11, 1.232), (-0.4215, -1.11, 1.232), (-0.4215, -1.11, 1.309), (-0.4654, -1.11, 1.367), (-0.5094, -1.11, 1.32), (-0.6863, -1.11, 1.32), (-0.5068, -1.11, 1.48), (-0.4421, -1.11, 1.555), (0.08795, -1.198, 1.735), (0.073, -1.198, 1.77), (0.02989, -1.198, 1.779), (-0.2358, -1.198, 1.779), (-0.2358, -1.198, 1.529), (-0.2235, -1.198, 1.494), (-0.1918, -1.198, 1.48), (-0.1417, -1.198, 1.498), (-0.06161, -1.198, 1.517), (0.009651, -1.198, 1.487), (0.03692, -1.198, 1.409), (0.004372, -1.198, 1.332), (-0.0968, -1.198, 1.307), (-0.1623, -1.198, 1.313), (-0.1975, -1.198, 1.328), (-0.2169, -1.198, 1.342), (-0.2385, -1.198, 1.349), (-0.2692, -1.198, 1.336), (-0.2824, -1.198, 1.306), (-0.2288, -1.198, 1.244), (-0.09592, -1.198, 1.219), (-0.001347, -1.198, 1.232), (0.06288, -1.198, 1.264), (0.1007, -1.198, 1.311), (0.1201, -1.198, 1.361), (0.1249, -1.198, 1.41), (0.07212, -1.198, 1.549), (-0.06073, -1.198, 1.605), (-0.1478, -1.198, 1.59), (-0.1478, -1.198, 1.691), (0.02989, -1.198, 1.691), (0.08795, -1.11, 1.735), (0.073, -1.11, 1.77), (0.02989, -1.11, 1.779), (-0.2358, -1.11, 1.779), (-0.2358, -1.11, 1.529), (-0.2235, -1.11, 1.494), (-0.1918, -1.11, 1.48), (-0.1417, -1.11, 1.498), (-0.06161, -1.11, 1.517), (0.009651, -1.11, 1.487), (0.03692, -1.11, 1.409), (0.004372, -1.11, 1.332), (-0.0968, -1.11, 1.307), (-0.1623, -1.11, 1.313), (-0.1975, -1.11, 1.328), (-0.2169, -1.11, 1.342), (-0.2385, -1.11, 1.349), (-0.2692, -1.11, 1.336), (-0.2824, -1.11, 1.306), (-0.2288, -1.11, 1.244), (-0.09592, -1.11, 1.219), (-0.001347, -1.11, 1.232), (0.06288, -1.11, 1.264), (0.1007, -1.11, 1.311), (0.1201, -1.11, 1.361), (0.1249, -1.11, 1.41), (0.07212, -1.11, 1.549), (-0.06073, -1.11, 1.605), (-0.1478, -1.11, 1.59), (-0.1478, -1.11, 1.691), (0.02989, -1.11, 1.691), (0.4513, -1.198, 1.793), (0.3444, -1.198, 1.758), (0.2802, -1.198, 1.668), (0.2604, -1.198, 1.548), (0.2604, -1.198, 1.464), (0.3092, -1.198, 1.29), (0.4513, -1.198, 1.219), (0.5582, -1.198, 1.254), (0.6224, -1.198, 1.344), (0.6422, -1.198, 1.464), (0.6422, -1.198, 1.548), (0.5934, -1.198, 1.722), (0.3484, -1.198, 1.554), (0.3765, -1.198, 1.664), (0.4513, -1.198, 1.705), (0.5261, -1.198, 1.664), (0.5542, -1.198, 1.554), (0.5542, -1.198, 1.458), (0.5261, -1.198, 1.348), (0.4513, -1.198, 1.307), (0.3765, -1.198, 1.348), (0.3484, -1.198, 1.458), (0.4513, -1.11, 1.793), (0.3444, -1.11, 1.758), (0.2802, -1.11, 1.668), (0.2604, -1.11, 1.548), (0.2604, -1.11, 1.464), (0.3092, -1.11, 1.29), (0.4513, -1.11, 1.219), (0.5582, -1.11, 1.254), (0.6224, -1.11, 1.344), (0.6422, -1.11, 1.464), (0.6422, -1.11, 1.548), (0.5934, -1.11, 1.722), (0.3484, -1.11, 1.554), (0.3765, -1.11, 1.664), (0.4513, -1.11, 1.705), (0.5261, -1.11, 1.664), (0.5542, -1.11, 1.554), (0.5542, -1.11, 1.458), (0.5261, -1.11, 1.348), (0.4513, -1.11, 1.307), (0.3765, -1.11, 1.348), (0.3484, -1.11, 1.458), (1.206, -1.198, 1.477), (1.192, -1.198, 1.512), (1.148, -1.198, 1.521), (0.8103, -1.198, 1.521), (0.7522, -1.198, 1.477), (0.8103, -1.198, 1.433), (1.148, -1.198, 1.433), (1.206, -1.11, 1.477), (1.192, -1.11, 1.512), (1.148, -1.11, 1.521), (0.8103, -1.11, 1.521), (0.7522, -1.11, 1.477), (0.8103, -1.11, 1.433), (1.148, -1.11, 1.433)], [], [(1, 2, 13, 14), (1, 14, 15, 29), (1, 29, 58, 30), (1, 30, 31, 2), (2, 3, 12, 13), (2, 31, 32, 3), (3, 4, 11, 12), (3, 32, 33, 4), (4, 5, 9, 10), (4, 10, 11), (4, 33, 34, 5), (5, 6, 8, 9), (5, 34, 35, 6), (6, 7, 8), (6, 35, 36, 7), (7, 36, 37, 8), (8, 37, 38, 9), (9, 38, 39, 10), (10, 39, 40, 11), (11, 40, 41, 12), (12, 41, 42, 13), (13, 42, 43, 14), (14, 43, 44, 15), (15, 16, 28, 29), (15, 44, 45, 16), (16, 17, 28), (16, 45, 46, 17), (17, 18, 28), (17, 46, 47, 18), (18, 19, 27, 28), (18, 47, 48, 19), (19, 20, 27), (19, 48, 49, 20), (20, 21, 22, 27), (20, 49, 50, 21), (21, 50, 51, 22), (22, 23, 26, 27), (22, 51, 52, 23), (23, 24, 25, 26), (23, 52, 53, 24), (24, 53, 54, 25), (25, 54, 55, 26), (26, 55, 56, 27), (27, 56, 57, 28), (28, 57, 58, 29), (30, 43, 42, 31), (30, 58, 44, 43), (31, 42, 41, 32), (32, 41, 40, 33), (33, 39, 38, 34), (33, 40, 39), (34, 38, 37, 35), (35, 37, 36), (44, 58, 57, 45), (45, 57, 46), (46, 57, 47), (47, 57, 56, 48), (48, 56, 49), (49, 56, 51, 50), (51, 56, 55, 52), (52, 55, 54, 53), (59, 60, 61, 89), (59, 89, 120, 90), (59, 90, 91, 60), (60, 91, 92, 61), (61, 62, 88, 89), (61, 92, 93, 62), (62, 63, 87, 88), (62, 93, 94, 63), (63, 64, 65), (63, 65, 66, 87), (63, 94, 95, 64), (64, 95, 96, 65), (65, 96, 97, 66), (66, 67, 86, 87), (66, 97, 98, 67), (67, 68, 85, 86), (67, 98, 99, 68), (68, 69, 84, 85), (68, 99, 100, 69), (69, 70, 82, 83), (69, 83, 84), (69, 100, 101, 70), (70, 71, 79, 80), (70, 80, 81, 82), (70, 101, 102, 71), (71, 72, 78, 79), (71, 102, 103, 72), (72, 73, 78), (72, 103, 104, 73), (73, 74, 77, 78), (73, 104, 105, 74), (74, 75, 76, 77), (74, 105, 106, 75), (75, 106, 107, 76), (76, 107, 108, 77), (77, 108, 109, 78), (78, 109, 110, 79), (79, 110, 111, 80), (80, 111, 112, 81), (81, 112, 113, 82), (82, 113, 114, 83), (83, 114, 115, 84), (84, 115, 116, 85), (85, 116, 117, 86), (86, 117, 118, 87), (87, 118, 119, 88), (88, 119, 120, 89), (90, 120, 92, 91), (92, 120, 119, 93), (93, 119, 118, 94), (94, 96, 95), (94, 118, 97, 96), (97, 118, 117, 98), (98, 117, 116, 99), (99, 116, 115, 100), (100, 114, 113, 101), (100, 115, 114), (101, 111, 110, 102), (101, 113, 112, 111), (102, 110, 109, 103), (103, 109, 104), (104, 109, 108, 105), (105, 108, 107, 106), (121, 122, 134, 135), (121, 132, 154, 143), (121, 135, 136, 132), (121, 143, 144, 122), (122, 123, 134), (122, 144, 145, 123), (123, 124, 133, 134), (123, 145, 146, 124), (124, 125, 142, 133), (124, 146, 147, 125), (125, 126, 141, 142), (125, 147, 148, 126), (126, 127, 140, 141), (126, 148, 149, 127), (127, 128, 139, 140), (127, 149, 150, 128), (128, 129, 139), (128, 150, 151, 129), (129, 130, 138, 139), (129, 151, 152, 130), (130, 131, 137, 138), (130, 152, 153, 131), (131, 132, 136, 137), (131, 153, 154, 132), (133, 142, 164, 155), (133, 155, 156, 134), (134, 156, 157, 135), (135, 157, 158, 136), (136, 158, 159, 137), (137, 159, 160, 138), (138, 160, 161, 139), (139, 161, 162, 140), (140, 162, 163, 141), (141, 163, 164, 142), (143, 154, 158, 157), (143, 157, 156, 144), (144, 156, 145), (145, 156, 155, 146), (146, 155, 164, 147), (147, 164, 163, 148), (148, 163, 162, 149), (149, 162, 161, 150), (150, 161, 151), (151, 161, 160, 152), (152, 160, 159, 153), (153, 159, 158, 154), (165, 166, 167, 171), (165, 171, 178, 172), (165, 172, 173, 166), (166, 173, 174, 167), (167, 168, 170, 171), (167, 174, 175, 168), (168, 169, 170), (168, 175, 176, 169), (169, 176, 177, 170), (170, 177, 178, 171), (172, 178, 174, 173), (174, 178, 177, 175), (175, 177, 176)])
me_shapeindexedfaceset_002.materials.append(mat_shape_001)
me_shapeindexedfaceset_002.use_remesh_preserve_volume = False
me_shapeindexedfaceset_002.use_remesh_preserve_attributes = False
me_shapeindexedfaceset_002.use_mirror_vertex_groups = False
me_shapeindexedfaceset_002.update()
me_shapeindexedfaceset_001 = bpy.data.meshes.new('ShapeIndexedFaceSet.001')
me_shapeindexedfaceset_001.from_pydata([(0.0, 0.0, 0.0), (-0.1909, -1.186, 0.5294), (-0.1354, -1.186, 0.4874), (-0.02624, -1.186, 0.4874), (0.0292, -1.186, 0.5294), (-0.02204, -1.186, 0.5714), (-0.02204, -1.186, 0.8931), (0.02164, -1.186, 0.9351), (-0.0338, -1.186, 0.9771), (-0.1262, -1.186, 0.9771), (-0.2396, -1.186, 0.7268), (-0.3555, -1.186, 0.9771), (-0.4504, -1.186, 0.9771), (-0.4908, -1.186, 0.9645), (-0.5025, -1.186, 0.9351), (-0.4588, -1.186, 0.8922), (-0.4588, -1.186, 0.5714), (-0.5101, -1.186, 0.5294), (-0.4538, -1.186, 0.4874), (-0.3454, -1.186, 0.4874), (-0.29, -1.186, 0.5294), (-0.3039, -1.186, 0.5625), (-0.3454, -1.186, 0.5714), (-0.3748, -1.186, 0.5714), (-0.3748, -1.186, 0.8133), (-0.2757, -1.186, 0.6024), (-0.1993, -1.186, 0.6024), (-0.106, -1.186, 0.8141), (-0.106, -1.186, 0.5714), (-0.1354, -1.186, 0.5714), (-0.1766, -1.186, 0.5625), (-0.1909, -1.102, 0.5294), (-0.1354, -1.102, 0.4874), (-0.02624, -1.102, 0.4874), (0.0292, -1.102, 0.5294), (-0.02204, -1.102, 0.5714), (-0.02204, -1.102, 0.8931), (0.02164, -1.102, 0.9351), (-0.0338, -1.102, 0.9771), (-0.1262, -1.102, 0.9771), (-0.2396, -1.102, 0.7268), (-0.3555, -1.102, 0.9771), (-0.4504, -1.102, 0.9771), (-0.4908, -1.102, 0.9645), (-0.5025, -1.102, 0.9351), (-0.4588, -1.102, 0.8922), (-0.4588, -1.102, 0.5714), (-0.5101, -1.102, 0.5294), (-0.4538, -1.102, 0.4874), (-0.3454, -1.102, 0.4874), (-0.29, -1.102, 0.5294), (-0.3039, -1.102, 0.5625), (-0.3454, -1.102, 0.5714), (-0.3748, -1.102, 0.5714), (-0.3748, -1.102, 0.8133), (-0.2757, -1.102, 0.6024), (-0.1993, -1.102, 0.6024), (-0.106, -1.102, 0.8141), (-0.106, -1.102, 0.5714), (-0.1354, -1.102, 0.5714), (-0.1766, -1.102, 0.5625), (0.4517, -1.186, 0.9771), (0.3425, -1.186, 0.9771), (0.3014, -1.186, 0.9683), (0.2871, -1.186, 0.9351), (0.3425, -1.186, 0.8931), (0.3719, -1.186, 0.8931), (0.3719, -1.186, 0.6478), (0.1552, -1.186, 0.9771), (0.0586, -1.186, 0.9771), (0.01744, -1.186, 0.9683), (0.003156, -1.186, 0.9351), (0.0586, -1.186, 0.8931), (0.0712, -1.186, 0.8931), (0.0712, -1.186, 0.5714), (0.01996, -1.186, 0.5294), (0.07624, -1.186, 0.4874), (0.1846, -1.186, 0.4874), (0.24, -1.186, 0.5294), (0.2258, -1.186, 0.5625), (0.1846, -1.186, 0.5714), (0.1552, -1.186, 0.5714), (0.1552, -1.186, 0.8183), (0.3728, -1.186, 0.4874), (0.4559, -1.186, 0.4874), (0.4559, -1.186, 0.8931), (0.5072, -1.186, 0.9351), (0.4517, -1.102, 0.9771), (0.3425, -1.102, 0.9771), (0.3014, -1.102, 0.9683), (0.2871, -1.102, 0.9351), (0.3425, -1.102, 0.8931), (0.3719, -1.102, 0.8931), (0.3719, -1.102, 0.6478), (0.1552, -1.102, 0.9771), (0.0586, -1.102, 0.9771), (0.01744, -1.102, 0.9683), (0.003156, -1.102, 0.9351), (0.0586, -1.102, 0.8931), (0.0712, -1.102, 0.8931), (0.0712, -1.102, 0.5714), (0.01996, -1.102, 0.5294), (0.07624, -1.102, 0.4874), (0.1846, -1.102, 0.4874), (0.24, -1.102, 0.5294), (0.2258, -1.102, 0.5625), (0.1846, -1.102, 0.5714), (0.1552, -1.102, 0.5714), (0.1552, -1.102, 0.8183), (0.3728, -1.102, 0.4874), (0.4559, -1.102, 0.4874), (0.4559, -1.102, 0.8931), (0.5072, -1.102, 0.9351)], [], [(1, 2, 29, 30), (1, 30, 60, 31), (1, 31, 32, 2), (2, 3, 5, 28), (2, 28, 29), (2, 32, 33, 3), (3, 4, 5), (3, 33, 34, 4), (4, 34, 35, 5), (5, 6, 27, 28), (5, 35, 36, 6), (6, 7, 8), (6, 8, 9, 27), (6, 36, 37, 7), (7, 37, 38, 8), (8, 38, 39, 9), (9, 10, 26, 27), (9, 39, 40, 10), (10, 11, 24, 25), (10, 25, 26), (10, 40, 41, 11), (11, 12, 15, 24), (11, 41, 42, 12), (12, 13, 14, 15), (12, 42, 43, 13), (13, 43, 44, 14), (14, 44, 45, 15), (15, 16, 23, 24), (15, 45, 46, 16), (16, 17, 18), (16, 18, 19, 23), (16, 46, 47, 17), (17, 47, 48, 18), (18, 48, 49, 19), (19, 20, 21, 22), (19, 22, 23), (19, 49, 50, 20), (20, 50, 51, 21), (21, 51, 52, 22), (22, 52, 53, 23), (23, 53, 54, 24), (24, 54, 55, 25), (25, 55, 56, 26), (26, 56, 57, 27), (27, 57, 58, 28), (28, 58, 59, 29), (29, 59, 60, 30), (31, 60, 59, 32), (32, 58, 35, 33), (32, 59, 58), (33, 35, 34), (35, 58, 57, 36), (36, 38, 37), (36, 57, 39, 38), (39, 57, 56, 40), (40, 55, 54, 41), (40, 56, 55), (41, 54, 45, 42), (42, 45, 44, 43), (45, 54, 53, 46), (46, 48, 47), (46, 53, 49, 48), (49, 52, 51, 50), (49, 53, 52), (61, 62, 66, 85), (61, 85, 86), (61, 86, 112, 87), (61, 87, 88, 62), (62, 63, 64, 65), (62, 65, 66), (62, 88, 89, 63), (63, 89, 90, 64), (64, 90, 91, 65), (65, 91, 92, 66), (66, 67, 84, 85), (66, 92, 93, 67), (67, 68, 82, 83), (67, 83, 84), (67, 93, 94, 68), (68, 69, 72, 73), (68, 73, 82), (68, 94, 95, 69), (69, 70, 71, 72), (69, 95, 96, 70), (70, 96, 97, 71), (71, 97, 98, 72), (72, 98, 99, 73), (73, 74, 81, 82), (73, 99, 100, 74), (74, 75, 76), (74, 76, 77, 81), (74, 100, 101, 75), (75, 101, 102, 76), (76, 102, 103, 77), (77, 78, 79, 80), (77, 80, 81), (77, 103, 104, 78), (78, 104, 105, 79), (79, 105, 106, 80), (80, 106, 107, 81), (81, 107, 108, 82), (82, 108, 109, 83), (83, 109, 110, 84), (84, 110, 111, 85), (85, 111, 112, 86), (87, 111, 92, 88), (87, 112, 111), (88, 91, 90, 89), (88, 92, 91), (92, 111, 110, 93), (93, 109, 108, 94), (93, 110, 109), (94, 99, 98, 95), (94, 108, 99), (95, 98, 97, 96), (99, 108, 107, 100), (100, 102, 101), (100, 107, 103, 102), (103, 106, 105, 104), (103, 107, 106)])
me_shapeindexedfaceset_001.materials.append(mat_shape)
me_shapeindexedfaceset_001.use_remesh_preserve_volume = False
me_shapeindexedfaceset_001.use_remesh_preserve_attributes = False
me_shapeindexedfaceset_001.use_mirror_vertex_groups = False
me_shapeindexedfaceset_001.update()

# ---- objects
ob_shapeindexedfaceset_011 = bpy.data.objects.new('ShapeIndexedFaceSet.011', me_shapeindexedfaceset)
ob_shapeindexedfaceset_010 = bpy.data.objects.new('ShapeIndexedFaceSet.010', me_shapeindexedfaceset_011)
ob_shapeindexedfaceset_009 = bpy.data.objects.new('ShapeIndexedFaceSet.009', me_shapeindexedfaceset_010)
ob_shapeindexedfaceset_008 = bpy.data.objects.new('ShapeIndexedFaceSet.008', me_shapeindexedfaceset_009)
ob_shapeindexedfaceset_007 = bpy.data.objects.new('ShapeIndexedFaceSet.007', me_shapeindexedfaceset_008)
ob_shapeindexedfaceset_006 = bpy.data.objects.new('ShapeIndexedFaceSet.006', me_shapeindexedfaceset_007)
ob_shapeindexedfaceset_005 = bpy.data.objects.new('ShapeIndexedFaceSet.005', me_shapeindexedfaceset_006)
ob_shapeindexedfaceset_004 = bpy.data.objects.new('ShapeIndexedFaceSet.004', me_shapeindexedfaceset_005)
ob_shapeindexedfaceset_003 = bpy.data.objects.new('ShapeIndexedFaceSet.003', me_shapeindexedfaceset_004)
ob_shapeindexedfaceset_002 = bpy.data.objects.new('ShapeIndexedFaceSet.002', me_shapeindexedfaceset_003)
ob_shapeindexedfaceset_001 = bpy.data.objects.new('ShapeIndexedFaceSet.001', me_shapeindexedfaceset_002)
ob_shapeindexedfaceset = bpy.data.objects.new('ShapeIndexedFaceSet', me_shapeindexedfaceset_001)
ob_lamp = bpy.data.objects.new('Lamp', light_lamp)
ob_camera = bpy.data.objects.new('Camera', cam_camera)

# ---- transforms, parenting, visibility, modifiers, constraints
ob_shapeindexedfaceset_011.location = (0.0, 0.0, 0.0)
ob_shapeindexedfaceset_011.rotation_euler = (1.571, -0.0, 3.142)
ob_shapeindexedfaceset_011.lineart.crease_threshold = 0.0
ob_shapeindexedfaceset_010.location = (0.0, 0.0, 0.0)
ob_shapeindexedfaceset_010.rotation_euler = (1.571, -0.0, 3.142)
ob_shapeindexedfaceset_010.lineart.crease_threshold = 0.0
ob_shapeindexedfaceset_009.location = (0.0, 0.0, 0.0)
ob_shapeindexedfaceset_009.rotation_euler = (1.571, -0.0, 3.142)
ob_shapeindexedfaceset_009.lineart.crease_threshold = 0.0
ob_shapeindexedfaceset_008.location = (0.0, 0.0, 0.0)
ob_shapeindexedfaceset_008.rotation_euler = (1.571, -0.0, 3.142)
ob_shapeindexedfaceset_008.lineart.crease_threshold = 0.0
ob_shapeindexedfaceset_007.location = (0.0, 0.0, 0.0)
ob_shapeindexedfaceset_007.rotation_euler = (1.571, -0.0, 3.142)
ob_shapeindexedfaceset_007.lineart.crease_threshold = 0.0
ob_shapeindexedfaceset_006.location = (0.0, 0.0, 0.0)
ob_shapeindexedfaceset_006.rotation_euler = (1.571, -0.0, 3.142)
ob_shapeindexedfaceset_006.lineart.crease_threshold = 0.0
ob_shapeindexedfaceset_005.location = (0.0, 0.0, 0.0)
ob_shapeindexedfaceset_005.rotation_euler = (1.571, -0.0, 3.142)
ob_shapeindexedfaceset_005.lineart.crease_threshold = 0.0
ob_shapeindexedfaceset_004.location = (0.0, 0.0, 0.0)
ob_shapeindexedfaceset_004.rotation_euler = (1.571, -0.0, 3.142)
ob_shapeindexedfaceset_004.lineart.crease_threshold = 0.0
ob_shapeindexedfaceset_003.location = (0.0, 0.0, 0.0)
ob_shapeindexedfaceset_003.rotation_euler = (1.571, -0.0, 3.142)
ob_shapeindexedfaceset_003.lineart.crease_threshold = 0.0
ob_shapeindexedfaceset_002.location = (0.0, 0.0, 0.0)
ob_shapeindexedfaceset_002.rotation_euler = (1.571, -0.0, 3.142)
ob_shapeindexedfaceset_002.lineart.crease_threshold = 0.0
ob_shapeindexedfaceset_001.location = (0.0, 0.0, 0.0)
ob_shapeindexedfaceset_001.rotation_euler = (1.571, -0.0, 3.142)
ob_shapeindexedfaceset_001.lineart.crease_threshold = 0.0
ob_shapeindexedfaceset.location = (0.0, 0.0, 0.0)
ob_shapeindexedfaceset.rotation_euler = (1.571, -0.0, 3.142)
ob_shapeindexedfaceset.lineart.crease_threshold = 0.0
ob_lamp.location = (4.076, 1.005, 5.904)
ob_lamp.rotation_euler = (0.6503, 0.05522, 1.866)
ob_lamp.lock_rotations_4d = False
ob_lamp.empty_display_type = 'ARROWS'
ob_lamp.color = (0.0, 0.0, 0.0, 0.0)
ob_lamp.lineart.crease_threshold = 0.0
ob_camera.location = (7.481, -6.508, 5.344)
ob_camera.rotation_euler = (1.109, 0.01082, 0.8149)
ob_camera.lock_rotations_4d = False
ob_camera.empty_display_type = 'ARROWS'
ob_camera.color = (0.0, 0.0, 0.0, 0.0)
ob_camera.display_type = 'WIRE'
ob_camera.lineart.crease_threshold = 0.0

# ---- collection membership
col_collection_1.objects.link(ob_shapeindexedfaceset_011)
col_collection_1.objects.link(ob_shapeindexedfaceset_010)
col_collection_1.objects.link(ob_shapeindexedfaceset_009)
col_collection_1.objects.link(ob_shapeindexedfaceset_008)
col_collection_1.objects.link(ob_shapeindexedfaceset_007)
col_collection_1.objects.link(ob_shapeindexedfaceset_006)
col_collection_1.objects.link(ob_shapeindexedfaceset_005)
col_collection_1.objects.link(ob_shapeindexedfaceset_004)
col_collection_1.objects.link(ob_shapeindexedfaceset_003)
col_collection_1.objects.link(ob_shapeindexedfaceset_002)
col_collection_1.objects.link(ob_shapeindexedfaceset_001)
col_collection_1.objects.link(ob_shapeindexedfaceset)
col_collection_1.objects.link(ob_lamp)
col_collection_1.objects.link(ob_camera)

# ---- scene / render settings (as saved in the file)
scene.camera = ob_camera
scene.frame_start = 1; scene.frame_end = 250; scene.frame_set(1)
scene.render.engine = 'BLENDER_EEVEE_NEXT'
scene.render.resolution_percentage = 50
scene.render.dither_intensity = 0.0
scene.cycles.use_denoising = False
scene.cycles.samples = 10
scene.cycles.sampling_pattern = 'TABULATED_SOBOL'
scene.cycles.light_sampling_threshold = 0.0
scene.cycles.use_adaptive_sampling = False
scene.cycles.use_light_tree = False
scene.cycles.blur_glossy = 0.0
scene.cycles.pixel_filter_type = 'GAUSSIAN'
scene.cycles.sample_clamp_indirect = 0.0
scene.view_settings.view_transform = 'Standard'
bpy.context.view_layer.update()
